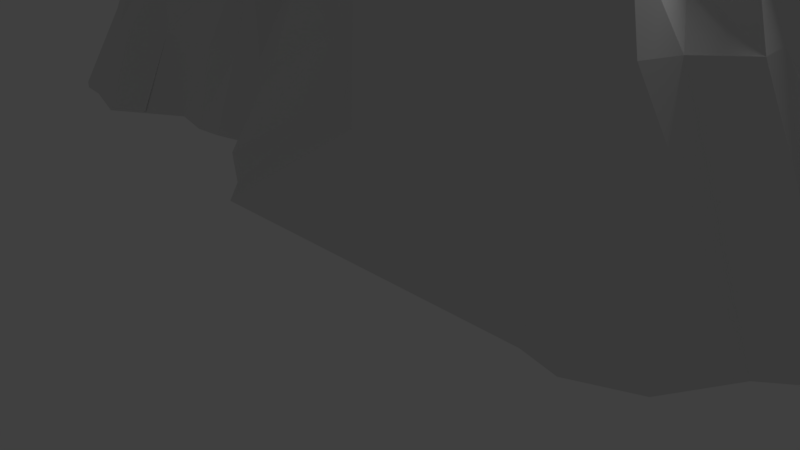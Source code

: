 # Source: Low_Poly_mountain_6_Second_range_.blend  (saved by Blender 2.77.0; exported with 4.5.12 LTS)
import bpy
from mathutils import Matrix  # noqa: F401  (used for matrix-valued properties, if any)

bpy.ops.wm.read_factory_settings(use_empty=True)
scene = bpy.context.scene
scene.name = 'Scene'

# ---- collections
col_collection_1 = bpy.data.collections.new('Collection 1'); scene.collection.children.link(col_collection_1)

# ---- world
world_world = bpy.data.worlds.new('World'); scene.world = world_world
world_world.color = (0.05088, 0.05088, 0.05088)
world_world.use_sun_shadow = False
world_world.sun_shadow_jitter_overblur = 0.0
world_world.cycles.sampling_method = 'MANUAL'

# ---- cameras
cam_camera = bpy.data.cameras.new('Camera')
cam_camera.clip_end = 100.0
cam_camera.lens = 35.0
cam_camera.sensor_width = 32.0
cam_camera.sensor_height = 18.0
cam_camera.ortho_scale = 7.314
cam_camera.dof.focus_distance = 0.0
cam_camera.dof.aperture_fstop = 128.0

# ---- lights
light_lamp = bpy.data.lights.new('Lamp', 'POINT')
light_lamp.transmission_factor = 0.0
light_lamp.cutoff_distance = 30.0
light_lamp.energy = 100.0
light_lamp.shadow_buffer_clip_start = 1.001
light_lamp.shadow_soft_size = 0.1
light_lamp.shadow_maximum_resolution = 0.006
light_lamp.use_absolute_resolution = True

# ---- meshes
me_cone_001 = bpy.data.meshes.new('Cone.001')
me_cone_001.from_pydata([(-2.63, 1.91, -1.597), (-2.682, 0.02541, 1.438), (-1.539, -1.792, -1.597), (-3.202, -1.738, -1.597), (-4.151, -0.4785, -1.597), (-4.24, 1.323, -1.597), (-1.706, 2.172, -1.617), (-2.63, 1.13, 0.01764), (-1.586, 0.1653, 0.7673), (-3.24, 0.8366, 0.01764), (-2.63, -1.869, -1.597), (-3.391, -0.1482, 0.01764), (-3.873, -1.008, -1.597), (-2.969, -0.8342, 0.2899), (-5.121, 0.663, -1.597), (-3.532, 1.617, -1.597), (-1.865, -1.186, -0.7899), (-2.63, 0.7402, 0.8251), (-3.545, 1.08, -0.7899), (-2.969, -1.837, -1.597), (-3.771, -0.2349, -0.7899), (-4.131, -0.7431, -1.597), (-3.138, -1.186, -0.6792), (-4.777, 0.9929, -1.597), (-3.145, 1.763, -1.597), (-2.343, 1.819, -1.617), (-2.461, -0.4828, 0.8251), (-2.131, 0.2686, 1.078), (-2.63, 1.52, -0.7899), (-2.056, -0.06138, 1.078), (-3.263, 0.2686, 1.065), (-2.292, -1.935, -1.597), (-3.338, -0.06138, 1.065), (-3.437, -1.272, -1.597), (-2.8, -0.4828, 0.8251), (-4.928, 0.008218, -1.597), (-3.663, 1.47, -1.597), (-2.935, 1.497, -0.7899), (-3.24, 1.227, -0.7899), (-2.935, 0.9834, 0.2339), (-4.293, 0.9466, -0.1753), (-4.368, 0.095, -0.3094), (-3.904, 0.5066, 0.2036), (-3.56, -0.6564, -0.6017), (-3.349, -0.921, -0.92), (-3.18, -0.5696, 0.01764), (-2.8, -1.336, -0.7899), (-2.63, -0.8342, 0.01764), (-1.763, 1.395, -0.7899), (-2.068, 1.373, -0.7899), (-2.326, 0.9834, 0.2494), (-2.669, 0.1587, 1.229), (-2.611, -0.09472, 1.229), (-2.565, 0.1085, 1.229), (-2.539, -0.004261, 1.229), (-2.845, 0.1085, 0.9826), (-2.871, -0.004261, 0.9826), (-2.798, -0.09472, 0.9826), (-2.478, 0.6668, 0.8251), (-2.238, 0.1036, 1.466), (-2.356, -0.1937, 0.8251), (-2.63, -0.4828, 0.8251), (-3.074, -0.1937, 1.065), (-3.142, 0.1036, 1.372), (-2.783, 0.6668, 0.8251), (-1.214, 0.252, 1.433), (-0.4802, 2.059, -1.617), (-0.7516, -0.4507, -0.001505), (-0.4802, 0.7384, -0.001505), (-1.09, 1.032, -0.001505), (-0.337, -0.07693, 0.9429), (-2.021, 0.8366, 0.01764), (-1.09, -1.519, -1.617), (-2.292, -0.8342, 0.01764), (-0.2499, 1.899, -1.674), (-0.9739, 0.642, 0.8641), (-1.945, -2.044, -1.617), (-2.339, -1.466, -0.7899), (-0.7851, 1.86, -1.617), (-0.8047, -0.09933, 0.8641), (-0.669, 0.4952, 0.8641), (-0.5937, 0.1653, 0.8641), (-1.511, 0.6187, 0.7673), (-0.6942, -1.564, -1.66), (-1.259, -0.2381, 0.806), (-1.821, 0.8852, -0.001505), (-2.081, -0.5696, 0.01764), (-0.9208, -1.181, -0.809), (-1.09, -0.4507, 0.1862), (-0.3471, -0.8671, 0.129), (-0.3127, 0.8553, 0.129), (-0.2703, 0.2155, 1.088), (-0.4802, 1.459, -0.809), (-0.7851, 1.275, -0.5094), (-0.7851, 0.8852, -0.001505), (-0.04911, 0.0, 1.408), (0.3471, -0.7208, 0.2258), (1.135, 0.9223, -0.6469), (0.0, 0.8, 0.0), (1.158, 0.2075, 0.4478), (-1.192e-07, -1.442, -1.66), (1.258, -1.048, -0.2541), (-3.757e-09, 0.3457, 0.9429), (-0.3471, -1.529, -1.66), (-0.5207, -1.081, -0.83), (0.15, -0.3115, 0.9429), (0.2703, 0.2155, 0.9429), (0.337, -0.07693, 1.071), (0.199, -1.692, -1.674), (-0.15, -0.1932, 1.143), (-0.3127, 1.049, -0.83), (-0.5635, -0.4494, 0.129), (-0.1736, -0.9734, -0.83), (0.1736, -1.081, -0.83), (-5.96e-08, -0.6168, 0.0), (0.9998, -0.6966, 0.2052), (1.058, -0.2303, 0.4478), (0.3789, 0.968, -0.6469), (0.3127, 0.6494, 0.2258), (4.79, 3.213, -1.674), (6.185, 1.667, -1.674), (6.841, -0.4386, -1.674), (2.672, 8.915e-07, 1.794), (5.801, -2.173, -1.674), (0.9324, -2.113, -1.674), (5.571, 2.404, -1.674), (4.51, -0.9325, 1.019), (4.871, 0.6453, 1.019), (6.399, 0.5187, -1.674), (4.061, 1.035, 1.019), (5.07, -0.2303, 1.019), (6.658, -1.166, -1.674), (1.258, 0.6453, 0.4478), (4.847, -2.35, -1.674), (1.507, -0.9325, 0.7835), (0.5537, 1.724, -1.674), (5.896, 2.014, -1.674), (4.959, -1.399, 0.2492), (5.499, 0.968, 0.2492), (6.72, 0.1399, -1.601), (2.672, 0.5175, 1.408), (5.49, -0.3455, 0.2492), (6.174, -1.541, -1.674), (1.263, -2.42, -1.674), (1.871, -1.399, -0.6469), (1.301, 1.989, -1.674), (5.203, 2.8, -1.674), (3.457, -0.4663, 1.408), (3.637, 0.3227, 1.408), (6.593, 0.9588, -1.674), (2.672, 1.677, 0.1645), (3.737, -0.1152, 1.721), (6.321, -0.7955, -1.674), (1.865, 0.3227, 1.408), (5.243, -2.428, -1.674), (1.595, -0.1152, 1.408), (2.242, -0.4663, 1.408), (1.54, 1.51, -0.6469), (1.663, 0.8402, 0.4478), (1.338, -0.5814, 0.4478), (2.737, -2.075, -0.6469), (4.51, -1.399, 0.2492), (4.061, -0.9325, 1.019), (5.102, -1.048, 0.2492), (5.519, -0.6966, 0.2492), (4.79, -0.5814, 0.695), (5.699, 0.09235, 0.2492), (5.599, 0.5302, 0.7048), (4.971, 0.2075, 1.55), (5.095, 1.374, 0.2492), (4.69, 1.358, 0.2492), (4.729, 1.033, 1.019), (2.452, 0.3926, 1.64), (3.132, -0.3537, 1.64), (3.269, 0.2448, 1.64), (3.392, -0.08735, 1.794), (2.145, 0.308, 1.64), (2.07, -0.08735, 1.753), (2.282, -0.3537, 1.64), (3.435, 0.4201, 1.408), (3.687, 0.1038, 1.652), (3.597, -0.2907, 1.408), (2.672, -0.4663, 1.408), (1.905, -0.2907, 1.408), (1.815, 0.1038, 1.408), (2.067, 0.4201, 1.408)], [], [(0, 28, 25), (2, 16, 31), (3, 22, 33), (4, 20, 35), (5, 18, 36), (15, 37, 24), (15, 38, 37), (9, 30, 39), (14, 40, 23), (14, 41, 40), (11, 32, 42), (12, 43, 21), (12, 44, 43), (13, 34, 45), (10, 46, 19), (10, 77, 46), (73, 26, 47), (8, 29, 86), (71, 27, 82), (6, 49, 48), (7, 17, 50), (50, 27, 71), (50, 17, 58, 27), (17, 51, 58), (48, 50, 71), (48, 49, 50), (49, 7, 50), (59, 29, 27), (27, 53, 59), (86, 26, 73), (86, 29, 60, 26), (29, 54, 60), (47, 34, 13), (47, 26, 61, 34), (26, 52, 61), (46, 47, 13), (46, 77, 47), (77, 73, 47), (19, 22, 3), (19, 46, 22), (46, 13, 22), (45, 32, 11), (45, 34, 62, 32), (34, 57, 62), (43, 45, 11), (43, 44, 45), (44, 13, 45), (21, 20, 4), (21, 43, 20), (43, 11, 20), (42, 30, 9), (30, 42, 32), (32, 56, 63), (40, 42, 9), (40, 41, 42), (41, 11, 42), (23, 18, 5), (23, 40, 18), (40, 9, 18), (39, 17, 7), (39, 30, 64, 17), (30, 55, 64), (37, 39, 7), (37, 38, 39), (38, 9, 39), (24, 28, 0), (24, 37, 28), (37, 7, 28), (36, 38, 15), (36, 18, 38), (18, 9, 38), (35, 41, 14), (35, 20, 41), (20, 11, 41), (33, 44, 12), (33, 22, 44), (22, 13, 44), (31, 77, 10), (31, 16, 77), (16, 73, 77), (25, 49, 6), (25, 28, 49), (28, 7, 49), (64, 51, 17), (64, 55, 51), (55, 1, 51), (63, 55, 30), (63, 56, 55), (56, 1, 55), (62, 56, 32), (62, 57, 56), (57, 1, 56), (61, 57, 34), (61, 52, 57), (52, 1, 57), (60, 52, 26), (60, 54, 52), (54, 1, 52), (59, 54, 29), (59, 53, 54), (53, 1, 54), (58, 53, 27), (58, 51, 53), (51, 1, 53), (63, 30, 32), (93, 78, 6), (71, 82, 85), (29, 8, 27), (73, 84, 86), (72, 16, 76), (72, 87, 16), (67, 79, 88), (70, 81, 111), (68, 80, 91), (66, 92, 74), (66, 93, 92), (69, 75, 94), (94, 80, 68), (94, 75, 80), (75, 65, 80), (92, 94, 68), (92, 93, 94), (93, 69, 94), (74, 92, 110), (92, 68, 110), (91, 81, 70), (91, 80, 81), (80, 65, 81), (90, 68, 91), (111, 79, 67), (111, 81, 79), (81, 65, 79), (89, 111, 67), (89, 67, 104), (88, 84, 73), (88, 79, 84), (79, 65, 84), (16, 88, 73), (16, 87, 88), (87, 67, 88), (76, 77, 10), (76, 16, 77), (86, 84, 8), (84, 65, 8), (27, 8, 82), (8, 65, 82), (85, 75, 69), (85, 82, 75), (82, 65, 75), (48, 85, 69), (71, 85, 48), (6, 48, 93), (83, 87, 72), (83, 104, 87), (104, 67, 87), (110, 68, 90), (78, 93, 66), (69, 93, 48), (89, 109, 111), (100, 112, 103), (100, 113, 112), (96, 105, 114), (99, 107, 116), (97, 106, 132), (98, 102, 118), (118, 106, 97), (118, 102, 106), (102, 95, 106), (117, 118, 97), (132, 107, 99), (132, 106, 107), (106, 95, 107), (116, 105, 96), (116, 107, 105), (107, 95, 105), (115, 116, 96), (115, 96, 101), (114, 109, 89), (114, 105, 109), (105, 95, 109), (112, 114, 89), (112, 113, 114), (113, 96, 114), (103, 104, 83), (103, 112, 104), (112, 89, 104), (111, 109, 70), (109, 95, 70), (70, 95, 91), (90, 102, 98), (90, 91, 102), (91, 95, 102), (110, 90, 98), (108, 113, 100), (108, 101, 113), (101, 96, 113), (119, 150, 146), (120, 138, 149), (121, 141, 152), (123, 137, 154), (124, 144, 108), (135, 157, 145), (135, 97, 157), (132, 153, 158), (116, 155, 99), (134, 156, 159), (133, 160, 143), (133, 161, 160), (126, 147, 162), (131, 163, 142), (131, 164, 163), (130, 151, 165), (128, 166, 139), (128, 167, 166), (127, 148, 168), (125, 169, 136), (125, 170, 169), (129, 140, 171), (171, 148, 127), (171, 140, 179, 148), (140, 172, 179), (169, 171, 127), (169, 170, 171), (170, 129, 171), (136, 138, 120), (136, 169, 138), (169, 127, 138), (168, 151, 130), (168, 148, 180, 151), (148, 174, 180), (166, 168, 130), (166, 167, 168), (167, 127, 168), (139, 141, 121), (139, 166, 141), (166, 130, 141), (165, 147, 126), (165, 151, 181, 147), (151, 175, 181), (163, 165, 126), (163, 164, 165), (164, 130, 165), (142, 137, 123), (142, 163, 137), (163, 126, 137), (162, 156, 134), (162, 147, 182, 156), (147, 173, 182), (160, 162, 134), (160, 161, 162), (161, 126, 162), (143, 144, 124), (143, 160, 144), (160, 134, 144), (159, 155, 116), (159, 156, 183, 155), (156, 178, 183), (115, 159, 116), (115, 101, 159), (101, 134, 159), (99, 153, 132), (99, 155, 184, 153), (155, 177, 184), (158, 140, 129), (158, 153, 185, 140), (153, 176, 185), (157, 158, 129), (157, 97, 158), (97, 132, 158), (145, 150, 119), (145, 157, 150), (157, 129, 150), (74, 97, 135), (74, 117, 97), (108, 144, 101), (144, 134, 101), (154, 161, 133), (154, 137, 161), (137, 126, 161), (152, 164, 131), (152, 141, 164), (141, 130, 164), (149, 167, 128), (149, 138, 167), (138, 127, 167), (146, 170, 125), (146, 150, 170), (150, 129, 170), (185, 172, 140), (185, 176, 172), (176, 122, 172), (184, 176, 153), (184, 177, 176), (177, 122, 176), (183, 177, 155), (183, 178, 177), (178, 122, 177), (182, 178, 156), (182, 173, 178), (173, 122, 178), (181, 173, 147), (181, 175, 173), (175, 122, 173), (180, 175, 151), (180, 174, 175), (174, 122, 175), (179, 174, 148), (179, 172, 174), (172, 122, 174), (74, 110, 117), (98, 118, 110), (118, 117, 110)])
me_cone_001.use_remesh_preserve_volume = False
me_cone_001.use_remesh_preserve_attributes = False
me_cone_001.use_mirror_vertex_groups = False
me_cone_001.update()

# ---- objects
ob_middle_mountain = bpy.data.objects.new('Middle mountain', me_cone_001)
ob_lamp = bpy.data.objects.new('Lamp', light_lamp)
ob_camera = bpy.data.objects.new('Camera', cam_camera)

# ---- transforms, parenting, visibility, modifiers, constraints
ob_middle_mountain.location = (-0.5924, -8.915e-07, 3.439)
ob_middle_mountain.lineart.crease_threshold = 0.0
ob_lamp.location = (4.076, 1.005, 5.904)
ob_lamp.rotation_euler = (0.6503, 0.05522, 1.866)
ob_lamp.lock_rotations_4d = False
ob_lamp.empty_display_type = 'ARROWS'
ob_lamp.color = (0.0, 0.0, 0.0, 0.0)
ob_lamp.lineart.crease_threshold = 0.0
ob_camera.location = (7.481, -6.508, 5.344)
ob_camera.rotation_euler = (1.109, 0.01082, 0.8149)
ob_camera.lock_rotations_4d = False
ob_camera.empty_display_type = 'ARROWS'
ob_camera.color = (0.0, 0.0, 0.0, 0.0)
ob_camera.display_type = 'WIRE'
ob_camera.lineart.crease_threshold = 0.0

# ---- collection membership
col_collection_1.objects.link(ob_middle_mountain)
col_collection_1.objects.link(ob_lamp)
col_collection_1.objects.link(ob_camera)

# ---- scene / render settings (as saved in the file)
scene.camera = ob_camera
scene.frame_start = 1; scene.frame_end = 250; scene.frame_set(1)
scene.render.engine = 'BLENDER_EEVEE_NEXT'
scene.render.resolution_percentage = 50
scene.render.dither_intensity = 0.0
scene.cycles.use_denoising = False
scene.cycles.samples = 128
scene.cycles.sampling_pattern = 'TABULATED_SOBOL'
scene.cycles.light_sampling_threshold = 0.0
scene.cycles.use_adaptive_sampling = False
scene.cycles.use_light_tree = False
scene.cycles.blur_glossy = 0.0
scene.cycles.sample_clamp_indirect = 0.0
scene.view_settings.view_transform = 'Standard'
bpy.context.view_layer.update()
